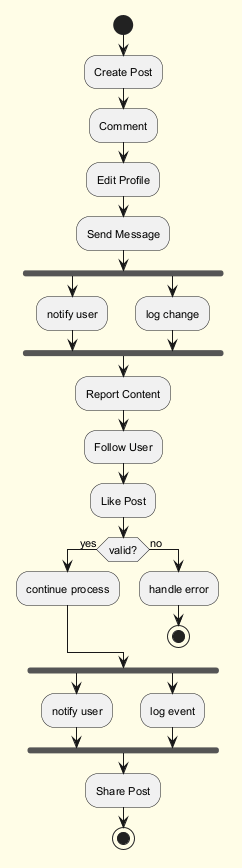

The diagram above was rendered by PlantUML. Its source (embedded in the PNG):
@startuml
skinparam backgroundColor #FFFDE7
skinparam classBackgroundColor #FFF9C4
skinparam classBorderColor #F57F17
skinparam defaultFontSize 11
start
:Create Post;
:Comment;
:Edit Profile;
:Send Message;
fork
:notify user;
fork again
:log change;
end fork
:Report Content;
:Follow User;
:Like Post;
if (valid?) then (yes)
:continue process;
else (no)
:handle error;
stop
endif
fork
:notify user;
fork again
:log event;
end fork
:Share Post;
stop
@enduml